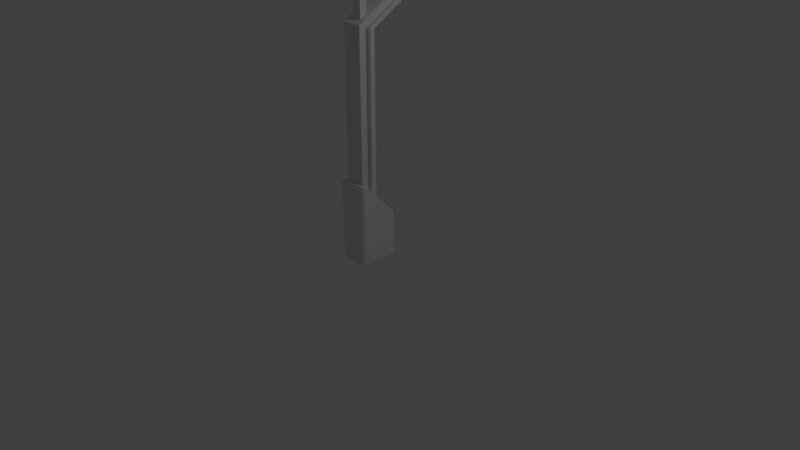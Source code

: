 # Source: L5_Pilar.blend  (saved by Blender 2.78.0; exported with 4.5.12 LTS)
import bpy
from mathutils import Matrix  # noqa: F401  (used for matrix-valued properties, if any)

bpy.ops.wm.read_factory_settings(use_empty=True)
scene = bpy.context.scene
scene.name = 'Scene'

# ---- collections
col_collection_1 = bpy.data.collections.new('Collection 1'); scene.collection.children.link(col_collection_1)

# ---- materials (node trees are filled in below, after node groups)
mat_material = bpy.data.materials.new('Material')
mat_material.alpha_threshold = 0.0
mat_material.use_transparent_shadow = False
mat_material.roughness = 0.5
mat_material.line_color = (0.0, 0.0, 0.0, 1.0)

# ---- material node trees

# ---- world
world_world = bpy.data.worlds.new('World'); scene.world = world_world
world_world.color = (0.05088, 0.05088, 0.05088)
world_world.use_sun_shadow = False
world_world.sun_shadow_jitter_overblur = 0.0
world_world.cycles.sampling_method = 'MANUAL'

# ---- cameras
cam_camera = bpy.data.cameras.new('Camera')
cam_camera.clip_end = 100.0
cam_camera.lens = 35.0
cam_camera.sensor_width = 32.0
cam_camera.sensor_height = 18.0
cam_camera.ortho_scale = 7.314
cam_camera.dof.focus_distance = 0.0
cam_camera.dof.aperture_fstop = 128.0

# ---- lights
light_lamp = bpy.data.lights.new('Lamp', 'POINT')
light_lamp.transmission_factor = 0.0
light_lamp.cutoff_distance = 30.0
light_lamp.energy = 100.0
light_lamp.shadow_buffer_clip_start = 1.001
light_lamp.shadow_soft_size = 0.1
light_lamp.shadow_maximum_resolution = 0.006
light_lamp.use_absolute_resolution = True

# ---- meshes
me_cube = bpy.data.meshes.new('Cube')
me_cube.from_pydata([(0.2593, 0.1732, 0.0), (0.2593, -0.1732, 0.0), (-0.2722, -0.1742, 0.0), (-0.2722, 0.1742, 0.0), (0.2004, 0.1297, 1.052), (0.2004, -0.1297, 1.052), (-0.02385, -0.1297, 0.827), (-0.02385, 0.1297, 0.827), (0.2593, 0.1732, 0.9986), (-0.2722, -0.1742, 0.5485), (0.2593, -0.1732, 0.9986), (0.1259, 0.05989, 3.044), (-0.02385, 0.1297, 2.925), (-0.02385, -0.1297, 2.925), (0.1259, -0.05989, 3.044), (0.0337, 0.05989, 3.102), (-0.4881, 0.1297, 3.208), (-0.4881, -0.1297, 3.208), (0.0337, -0.05989, 3.102), (-0.2638, 0.1297, 3.777), (-0.4881, 0.1297, 3.777), (-0.4881, -0.1297, 3.777), (-0.2638, -0.1297, 3.777), (0.2004, 0.1297, 3.0), (0.2004, -0.1297, 3.0), (-0.2638, 0.1297, 3.283), (-0.2638, -0.1297, 3.283), (0.1259, 0.05989, 3.777), (0.1259, -0.05989, 3.777), (0.0337, 0.05989, 3.777), (0.0337, -0.05989, 3.777), (-0.2722, 0.1742, 0.5485), (0.2004, 0.2, 1.052), (0.2004, -0.2, 1.052), (0.2378, 0.2, 0.0), (0.2378, -0.2, 0.0), (0.2378, 0.2, 1.052), (0.2378, -0.2, 1.052), (-0.25, -0.2, 0.0), (-0.25, 0.2, 0.0), (-0.25, -0.2, 0.6), (-0.25, 0.2, 0.6), (0.04343, 0.1297, 0.8946), (0.04343, -0.1297, 0.8946), (0.04343, 0.1297, 2.948), (0.04343, -0.1297, 2.948), (-0.4208, 0.1297, 3.23), (-0.4208, -0.1297, 3.23), (-0.4208, 0.1297, 3.777), (-0.4208, -0.1297, 3.777), (0.1219, 0.1297, 0.9734), (0.1219, -0.1297, 0.9734), (0.1219, 0.1297, 2.974), (0.1219, -0.1297, 2.974), (-0.3423, 0.1297, 3.256), (-0.3423, -0.1297, 3.256), (-0.3423, 0.1297, 3.777), (-0.3423, -0.1297, 3.777), (0.1219, 0.07336, 0.9734), (0.04343, 0.07336, 0.8946), (0.1219, -0.07336, 0.9734), (0.04343, -0.07336, 0.8946), (0.1219, 0.07336, 2.974), (0.04343, 0.07336, 2.948), (0.1219, -0.07336, 2.974), (0.04343, -0.07336, 2.948), (-0.3423, 0.07336, 3.256), (-0.4208, 0.07336, 3.23), (-0.3423, -0.07336, 3.256), (-0.4208, -0.07336, 3.23), (-0.3423, 0.07336, 3.777), (-0.4208, 0.07336, 3.777), (-0.3423, -0.07336, 3.777), (-0.4208, -0.07336, 3.777)], [], [(7, 6, 13, 12), (2, 9, 31, 3), (41, 32, 36, 34, 39), (0, 8, 10, 1), (32, 33, 37, 36), (53, 24, 26, 55), (51, 5, 24, 53), (42, 7, 12, 44), (5, 4, 23, 24), (46, 16, 20, 48), (44, 12, 16, 46), (11, 15, 29, 27), (12, 13, 17, 16), (26, 25, 19, 22), (16, 17, 21, 20), (55, 26, 22, 57), (11, 14, 24, 23), (18, 15, 25, 26), (14, 18, 26, 24), (15, 11, 23, 25), (15, 18, 30, 29), (18, 14, 28, 30), (14, 11, 27, 28), (4, 5, 33, 32), (43, 6, 40), (6, 7, 41, 40), (50, 4, 32, 41), (33, 40, 38, 35, 37), (8, 0, 34, 36), (1, 10, 37, 35), (10, 8, 36, 37), (9, 2, 38, 40), (3, 31, 41, 39), (31, 9, 40, 41), (7, 42, 41), (51, 43, 40), (17, 47, 49, 21), (56, 54, 66, 70), (44, 46, 67, 63), (52, 50, 58, 62), (6, 43, 45, 13), (13, 45, 47, 17), (4, 50, 52, 23), (25, 54, 56, 19), (23, 52, 54, 25), (5, 51, 40, 33), (42, 50, 41), (53, 55, 68, 64), (49, 47, 69, 73), (51, 53, 64, 60), (62, 63, 67, 66), (66, 67, 71, 70), (58, 59, 63, 62), (69, 68, 72, 73), (61, 60, 64, 65), (65, 64, 68, 69), (46, 48, 71, 67), (54, 52, 62, 66), (42, 44, 63, 59), (45, 43, 61, 65), (55, 57, 72, 68), (50, 42, 59, 58), (47, 45, 65, 69), (43, 51, 60, 61)])
me_cube.materials.append(mat_material)
me_cube.use_remesh_preserve_volume = False
me_cube.use_remesh_preserve_attributes = False
me_cube.use_mirror_vertex_groups = False
me_cube.update()

# ---- objects
ob_cube = bpy.data.objects.new('Cube', me_cube)
ob_lamp = bpy.data.objects.new('Lamp', light_lamp)
ob_camera = bpy.data.objects.new('Camera', cam_camera)

# ---- transforms, parenting, visibility, modifiers, constraints
ob_cube.location = (0.0, 0.0, 0.0)
ob_cube.rotation_euler = (0.0, -0.0, -1.571)
ob_cube.lock_rotations_4d = False
ob_cube.empty_display_type = 'ARROWS'
ob_cube.lineart.crease_threshold = 0.0
ob_lamp.location = (4.076, 1.005, 5.904)
ob_lamp.rotation_euler = (0.6503, 0.05522, 1.866)
ob_lamp.lock_rotations_4d = False
ob_lamp.empty_display_type = 'ARROWS'
ob_lamp.color = (0.0, 0.0, 0.0, 0.0)
ob_lamp.lineart.crease_threshold = 0.0
ob_camera.location = (7.481, -6.508, 5.344)
ob_camera.rotation_euler = (1.109, 0.0, 0.8149)
ob_camera.lock_rotations_4d = False
ob_camera.empty_display_type = 'ARROWS'
ob_camera.color = (0.0, 0.0, 0.0, 0.0)
ob_camera.display_type = 'WIRE'
ob_camera.lineart.crease_threshold = 0.0

# ---- collection membership
col_collection_1.objects.link(ob_cube)
col_collection_1.objects.link(ob_lamp)
col_collection_1.objects.link(ob_camera)

# ---- scene / render settings (as saved in the file)
scene.camera = ob_camera
scene.frame_start = 1; scene.frame_end = 1; scene.frame_set(1)
scene.render.engine = 'BLENDER_EEVEE_NEXT'
scene.render.resolution_percentage = 50
scene.render.dither_intensity = 0.0
scene.cycles.use_denoising = False
scene.cycles.samples = 128
scene.cycles.sampling_pattern = 'TABULATED_SOBOL'
scene.cycles.light_sampling_threshold = 0.0
scene.cycles.use_adaptive_sampling = False
scene.cycles.use_light_tree = False
scene.cycles.blur_glossy = 0.0
scene.cycles.sample_clamp_indirect = 0.0
scene.view_settings.view_transform = 'Standard'
bpy.context.view_layer.update()
